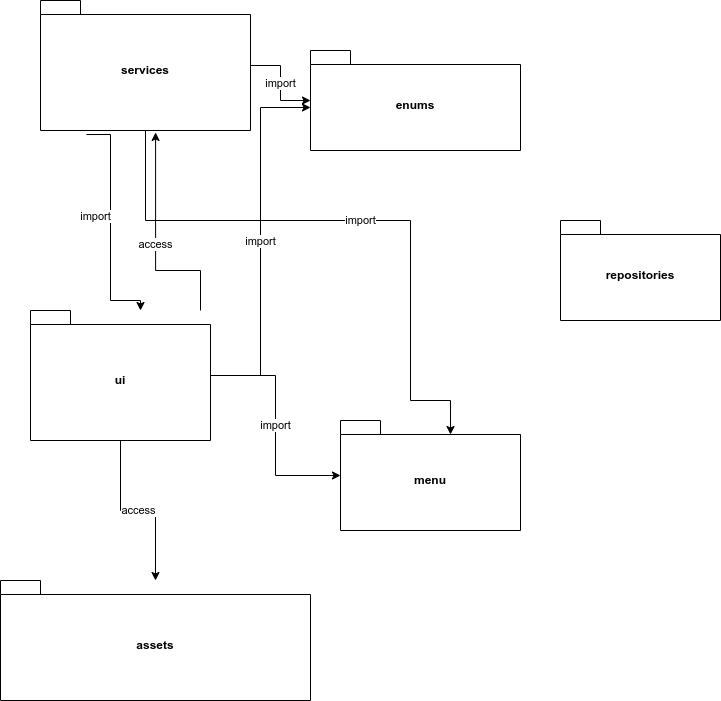

The diagram above was exported from draw.io. Its source (the exported page's mxGraphModel, read from the mxfile embedded in the PNG):
<mxGraphModel dx="2000" dy="3375" grid="1" gridSize="10" guides="1" tooltips="1" connect="1" arrows="1" fold="1" page="1" pageScale="1" pageWidth="827" pageHeight="1169" math="0" shadow="0">
  <root>
    <mxCell id="0" />
    <mxCell id="1" parent="0" />
    <mxCell id="1cZUDZRBoCtiumAwoyaU-7" value="access" style="edgeStyle=orthogonalEdgeStyle;rounded=0;orthogonalLoop=1;jettySize=auto;html=1;" edge="1" parent="1" source="1cZUDZRBoCtiumAwoyaU-1" target="1cZUDZRBoCtiumAwoyaU-4">
      <mxGeometry relative="1" as="geometry" />
    </mxCell>
    <mxCell id="1cZUDZRBoCtiumAwoyaU-9" value="access" style="edgeStyle=orthogonalEdgeStyle;rounded=0;orthogonalLoop=1;jettySize=auto;html=1;entryX=0.548;entryY=1.015;entryDx=0;entryDy=0;entryPerimeter=0;" edge="1" parent="1" source="1cZUDZRBoCtiumAwoyaU-1" target="1cZUDZRBoCtiumAwoyaU-2">
      <mxGeometry relative="1" as="geometry">
        <Array as="points">
          <mxPoint x="190" y="-1950" />
          <mxPoint x="200" y="-1950" />
          <mxPoint x="200" y="-2010" />
          <mxPoint x="165" y="-2010" />
        </Array>
      </mxGeometry>
    </mxCell>
    <mxCell id="1cZUDZRBoCtiumAwoyaU-10" value="import" style="edgeStyle=orthogonalEdgeStyle;rounded=0;orthogonalLoop=1;jettySize=auto;html=1;" edge="1" parent="1" source="1cZUDZRBoCtiumAwoyaU-1" target="1cZUDZRBoCtiumAwoyaU-6">
      <mxGeometry relative="1" as="geometry" />
    </mxCell>
    <mxCell id="1cZUDZRBoCtiumAwoyaU-13" value="import" style="edgeStyle=orthogonalEdgeStyle;rounded=0;orthogonalLoop=1;jettySize=auto;html=1;entryX=0;entryY=0;entryDx=0;entryDy=57;entryPerimeter=0;" edge="1" parent="1" source="1cZUDZRBoCtiumAwoyaU-1" target="1cZUDZRBoCtiumAwoyaU-3">
      <mxGeometry relative="1" as="geometry" />
    </mxCell>
    <mxCell id="1cZUDZRBoCtiumAwoyaU-1" value="ui" style="shape=folder;fontStyle=1;spacingTop=10;tabWidth=40;tabHeight=14;tabPosition=left;html=1;whiteSpace=wrap;" vertex="1" parent="1">
      <mxGeometry x="30" y="-1970" width="180" height="130" as="geometry" />
    </mxCell>
    <mxCell id="1cZUDZRBoCtiumAwoyaU-8" value="import" style="edgeStyle=orthogonalEdgeStyle;rounded=0;orthogonalLoop=1;jettySize=auto;html=1;exitX=0.219;exitY=1.031;exitDx=0;exitDy=0;exitPerimeter=0;" edge="1" parent="1" source="1cZUDZRBoCtiumAwoyaU-2" target="1cZUDZRBoCtiumAwoyaU-1">
      <mxGeometry x="-0.0769" y="-15" relative="1" as="geometry">
        <Array as="points">
          <mxPoint x="110" y="-2146" />
          <mxPoint x="110" y="-1980" />
          <mxPoint x="140" y="-1980" />
        </Array>
        <mxPoint as="offset" />
      </mxGeometry>
    </mxCell>
    <mxCell id="1cZUDZRBoCtiumAwoyaU-11" value="import" style="edgeStyle=orthogonalEdgeStyle;rounded=0;orthogonalLoop=1;jettySize=auto;html=1;entryX=0;entryY=0;entryDx=110;entryDy=14;entryPerimeter=0;" edge="1" parent="1" source="1cZUDZRBoCtiumAwoyaU-2" target="1cZUDZRBoCtiumAwoyaU-6">
      <mxGeometry relative="1" as="geometry">
        <Array as="points">
          <mxPoint x="145" y="-2060" />
          <mxPoint x="410" y="-2060" />
          <mxPoint x="410" y="-1880" />
          <mxPoint x="450" y="-1880" />
        </Array>
      </mxGeometry>
    </mxCell>
    <mxCell id="1cZUDZRBoCtiumAwoyaU-12" value="import" style="edgeStyle=orthogonalEdgeStyle;rounded=0;orthogonalLoop=1;jettySize=auto;html=1;" edge="1" parent="1" source="1cZUDZRBoCtiumAwoyaU-2" target="1cZUDZRBoCtiumAwoyaU-3">
      <mxGeometry relative="1" as="geometry" />
    </mxCell>
    <mxCell id="1cZUDZRBoCtiumAwoyaU-2" value="services" style="shape=folder;fontStyle=1;spacingTop=10;tabWidth=40;tabHeight=14;tabPosition=left;html=1;whiteSpace=wrap;" vertex="1" parent="1">
      <mxGeometry x="40" y="-2280" width="210" height="130" as="geometry" />
    </mxCell>
    <mxCell id="1cZUDZRBoCtiumAwoyaU-3" value="enums" style="shape=folder;fontStyle=1;spacingTop=10;tabWidth=40;tabHeight=14;tabPosition=left;html=1;whiteSpace=wrap;" vertex="1" parent="1">
      <mxGeometry x="310" y="-2230" width="210" height="100" as="geometry" />
    </mxCell>
    <mxCell id="1cZUDZRBoCtiumAwoyaU-4" value="assets" style="shape=folder;fontStyle=1;spacingTop=10;tabWidth=40;tabHeight=14;tabPosition=left;html=1;whiteSpace=wrap;" vertex="1" parent="1">
      <mxGeometry y="-1700" width="310" height="120" as="geometry" />
    </mxCell>
    <mxCell id="1cZUDZRBoCtiumAwoyaU-5" value="repositories" style="shape=folder;fontStyle=1;spacingTop=10;tabWidth=40;tabHeight=14;tabPosition=left;html=1;whiteSpace=wrap;" vertex="1" parent="1">
      <mxGeometry x="560" y="-2060" width="160" height="100" as="geometry" />
    </mxCell>
    <mxCell id="1cZUDZRBoCtiumAwoyaU-6" value="menu" style="shape=folder;fontStyle=1;spacingTop=10;tabWidth=40;tabHeight=14;tabPosition=left;html=1;whiteSpace=wrap;" vertex="1" parent="1">
      <mxGeometry x="340" y="-1860" width="180" height="110" as="geometry" />
    </mxCell>
  </root>
</mxGraphModel>